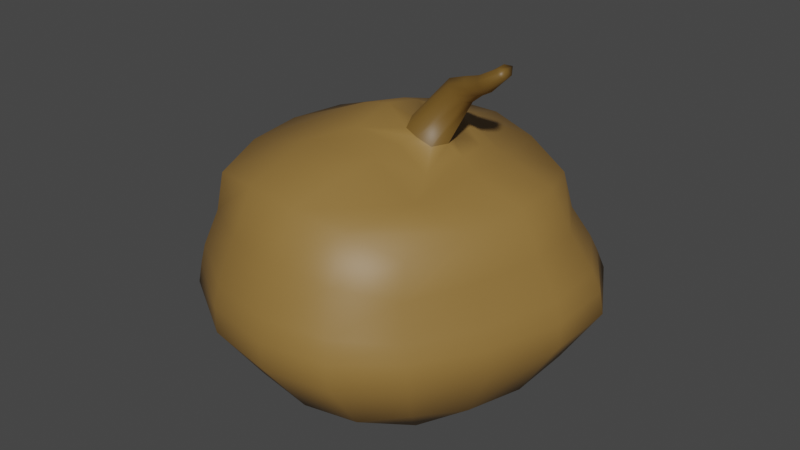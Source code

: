 # Source: Fruit2.blend  (saved by Blender 2.90.8; exported with 4.5.12 LTS)
import bpy
from mathutils import Matrix  # noqa: F401  (used for matrix-valued properties, if any)

bpy.ops.wm.read_factory_settings(use_empty=True)
scene = bpy.context.scene
scene.name = 'Scene'

# ---- collections
col_collection = bpy.data.collections.new('Collection'); scene.collection.children.link(col_collection)

# ---- materials (node trees are filled in below, after node groups)
mat_material_001 = bpy.data.materials.new('Material.001')
mat_material_001.use_transparent_shadow = False
mat_material_002 = bpy.data.materials.new('Material.002')
mat_material_002.use_transparent_shadow = False

# ---- material node trees
mat_material_001.use_nodes = True; mat_material_001.node_tree.nodes.clear()
_N = mat_material_001.node_tree.nodes; _L = mat_material_001.node_tree.links
n0 = _N.new('ShaderNodeBsdfPrincipled'); n0.name = 'Principled BSDF'; n0.location = (10, 300)
n0.distribution = 'GGX'
n0.subsurface_method = 'BURLEY'
n0.inputs[0].default_value = (0.281, 0.1592, 0.04203, 1.0)
n0.inputs[3].default_value = 1.45
n0.inputs[27].default_value = (0.0, 0.0, 0.0, 1.0)
n0.inputs[28].default_value = 1.0
n1 = _N.new('ShaderNodeOutputMaterial'); n1.name = 'Material Output'; n1.location = (300, 300)
_L.new(n0.outputs[0], n1.inputs[0])
n1.is_active_output = True
mat_material_002.use_nodes = True; mat_material_002.node_tree.nodes.clear()
_N = mat_material_002.node_tree.nodes; _L = mat_material_002.node_tree.links
n0 = _N.new('ShaderNodeBsdfPrincipled'); n0.name = 'Principled BSDF'; n0.location = (10, 300)
n0.distribution = 'GGX'
n0.subsurface_method = 'BURLEY'
n0.inputs[0].default_value = (0.1626, 0.08786, 0.01631, 1.0)
n0.inputs[3].default_value = 1.45
n0.inputs[27].default_value = (0.0, 0.0, 0.0, 1.0)
n0.inputs[28].default_value = 1.0
n1 = _N.new('ShaderNodeOutputMaterial'); n1.name = 'Material Output'; n1.location = (300, 300)
_L.new(n0.outputs[0], n1.inputs[0])
n1.is_active_output = True

# ---- world
world_world = bpy.data.worlds.new('World'); scene.world = world_world
world_world.use_nodes = True; world_world.node_tree.nodes.clear()
_N = world_world.node_tree.nodes; _L = world_world.node_tree.links
n0 = _N.new('ShaderNodeOutputWorld'); n0.name = 'World Output'; n0.location = (300, 300)
n1 = _N.new('ShaderNodeBackground'); n1.name = 'Background'; n1.location = (10, 300)
n1.inputs[0].default_value = (0.05088, 0.05088, 0.05088, 1.0)
_L.new(n1.outputs[0], n0.inputs[0])
n0.is_active_output = True
world_world.color = (0.05088, 0.05088, 0.05088)
world_world.use_sun_shadow = False
world_world.sun_shadow_jitter_overblur = 0.0

# ---- meshes
me_roundcube = bpy.data.meshes.new('Roundcube')
me_roundcube.from_pydata([(0.5731, 0.5729, -0.6017), (0.2887, 0.677, -0.6874), (0.0, 0.7071, -0.7142), (-0.2887, 0.677, -0.6874), (0.6504, 0.6492, -0.3786), (0.3272, 0.8662, -0.4046), (-1.79e-05, 0.9354, -0.4069), (-0.3385, 0.878, -0.396), (0.5971, 0.5948, -0.2089), (0.2922, 0.825, -0.1908), (-0.00612, 0.9119, -0.1697), (-0.3247, 0.859, -0.1658), (0.5277, 0.5249, -0.05622), (0.2492, 0.7255, -0.01154), (-0.01632, 0.8127, 0.02218), (-0.3003, 0.7789, 0.02717), (-0.5774, 0.5774, -0.5985), (-0.677, 0.2887, -0.6874), (-0.7071, 0.0, -0.7142), (-0.677, -0.2887, -0.6874), (-0.677, 0.677, -0.3581), (-0.878, 0.3385, -0.396), (-0.9354, 0.0, -0.4069), (-0.878, -0.3385, -0.396), (-0.6493, 0.6493, -0.1688), (-0.859, 0.3247, -0.166), (-0.9183, 3.35e-05, -0.1652), (-0.859, -0.3247, -0.1658), (-0.6006, 0.6009, -0.002713), (-0.7789, 0.3011, 0.02079), (-0.8299, 0.00094, 0.0268), (-0.7789, -0.2997, 0.02238), (-0.5774, -0.5774, -0.5985), (-0.2887, -0.677, -0.6874), (0.0, -0.7071, -0.7142), (0.2727, -0.6758, -0.6914), (-0.677, -0.677, -0.3581), (-0.3385, -0.878, -0.396), (-0.001533, -0.9352, -0.4078), (0.3122, -0.8754, -0.4072), (-0.6493, -0.6493, -0.1688), (-0.3247, -0.859, -0.1658), (-0.0105, -0.9171, -0.171), (0.2794, -0.8538, -0.1913), (-0.6006, -0.6004, -0.0011), (-0.3013, -0.7787, 0.02714), (-0.02106, -0.8273, 0.02235), (0.2355, -0.7707, -0.01505), (0.4817, -0.5699, -0.6234), (0.5658, -0.2802, -0.7142), (0.6339, 0.005572, -0.7319), (0.6581, 0.2901, -0.6919), (0.5438, -0.6652, -0.4043), (0.6853, -0.3223, -0.4555), (0.8149, 0.009669, -0.4404), (0.8368, 0.329, -0.4119), (0.4961, -0.6339, -0.238), (0.6533, -0.3047, -0.2523), (0.7841, 0.005757, -0.221), (0.7903, 0.294, -0.2043), (0.445, -0.5829, -0.08694), (0.5929, -0.2794, -0.07381), (0.6949, -0.003673, -0.04338), (0.6906, 0.2514, -0.03449), (0.3203, -0.3371, -0.8827), (0.0, -0.3536, -0.9354), (-0.3385, -0.3385, -0.8783), (0.3495, 0.0003098, -0.9364), (0.0, 0.0, -1.0), (-0.3536, 0.0, -0.9354), (0.3385, 0.3385, -0.8783), (0.0, 0.3536, -0.9354), (-0.3385, 0.3385, -0.8783), (0.4934, 0.4926, 0.1202), (0.2307, 0.615, 0.1852), (-0.02128, 0.6849, 0.2218), (-0.2892, 0.6775, 0.2245), (-0.5774, 0.5784, 0.1769), (0.5911, 0.2314, 0.1594), (0.1431, 0.1169, 0.318), (0.07897, 0.1525, 0.358), (-0.001947, 0.1257, 0.3682), (-0.6773, 0.291, 0.213), (0.602, -0.009742, 0.1559), (0.176, 0.04871, 0.3148), (0.1823, 0.02557, 0.5858), (-0.03124, 0.05502, 0.3889), (-0.71, 0.002975, 0.2233), (0.5363, -0.27, 0.1317), (0.1381, -0.0209, 0.3114), (0.02859, -0.2777, 0.3139), (-0.002209, -0.01929, 0.3629), (-0.6773, -0.2867, 0.2158), (0.4401, -0.5599, 0.09294), (0.2135, -0.6663, 0.1768), (-0.02708, -0.7023, 0.2231), (-0.2908, -0.6762, 0.227), (-0.5774, -0.5767, 0.1801), (0.3067, 0.3011, 0.2126), (0.04224, 0.3461, 0.3334), (-0.3281, 0.3601, 0.314), (0.3296, 0.02657, 0.2277), (-0.2958, 0.03996, 0.3914), (0.2779, -0.3011, 0.1874), (0.0757, -0.04726, 0.3492), (-0.3256, -0.3163, 0.3116), (0.4756, 0.06553, 0.7241), (0.4824, 0.001996, 0.724), (0.4928, -0.003056, 0.6917), (0.451, -0.002021, 0.7273), (0.4711, -0.02872, 0.7073), (0.4944, 0.03345, 0.6979), (0.4527, 0.03643, 0.7343), (0.4831, -0.02238, 0.6976), (0.4595, -0.0224, 0.7175), (0.3461, 0.002356, 0.6502), (0.3609, 0.08317, 0.6376), (0.2247, 0.1309, 0.566), (0.3382, 0.06801, 0.6571), (0.1791, 0.1158, 0.5916), (0.1568, 0.07135, 0.6), (0.3329, 0.03395, 0.6615), (0.2877, 0.06203, 0.5274), (0.4047, 0.02835, 0.6077), (0.3943, 0.0004465, 0.6126), (0.2683, 0.02153, 0.5342), (0.2679, 0.107, 0.5399), (0.3912, 0.06292, 0.6164), (0.2277, 0.005857, 0.5588), (0.3705, -0.01042, 0.6306), (0.2694, 0.01905, 0.6219), (0.2954, 0.1038, 0.6073), (0.2641, 0.09076, 0.6291), (0.2526, 0.05514, 0.635), (0.3455, 0.04708, 0.5733), (0.3319, 0.01569, 0.5786), (0.3298, 0.0838, 0.5842), (0.3013, 0.003614, 0.5989), (0.07066, 0.2523, 0.3647), (0.2297, 0.2142, 0.2674), (-0.1577, 0.2497, 0.3773), (0.26, 0.04083, 0.2799), (-0.1583, 0.05076, 0.4182), (0.2158, -0.1538, 0.2493), (0.06148, -0.1566, 0.348), (-0.1571, -0.1619, 0.3698), (0.6238, 0.622, -0.2869), (0.3137, 0.8568, -0.2877), (-0.002028, 0.9401, -0.2765), (-0.3358, 0.8799, -0.2707), (-0.6641, 0.6641, -0.256), (-0.8799, 0.3358, -0.2707), (-0.9422, 9.828e-11, -0.2749), (-0.8799, -0.3358, -0.2707), (-0.6641, -0.6641, -0.256), (-0.3358, -0.8799, -0.2707), (-0.005486, -0.9415, -0.2781), (0.3003, -0.8761, -0.2885), (0.5179, -0.6502, -0.3146), (0.675, -0.3172, -0.3454), (0.8138, 0.008902, -0.3189), (0.825, 0.3154, -0.297)], [], [(0, 1, 5, 4), (1, 2, 6, 5), (2, 3, 7, 6), (3, 16, 20, 7), (146, 147, 9, 8), (147, 148, 10, 9), (148, 149, 11, 10), (149, 150, 24, 11), (8, 9, 13, 12), (9, 10, 14, 13), (10, 11, 15, 14), (11, 24, 28, 15), (12, 13, 74, 73), (13, 14, 75, 74), (14, 15, 76, 75), (15, 28, 77, 76), (16, 17, 21, 20), (17, 18, 22, 21), (18, 19, 23, 22), (19, 32, 36, 23), (150, 151, 25, 24), (151, 152, 26, 25), (152, 153, 27, 26), (153, 154, 40, 27), (24, 25, 29, 28), (25, 26, 30, 29), (26, 27, 31, 30), (27, 40, 44, 31), (28, 29, 82, 77), (29, 30, 87, 82), (30, 31, 92, 87), (31, 44, 97, 92), (32, 33, 37, 36), (33, 34, 38, 37), (34, 35, 39, 38), (35, 48, 52, 39), (154, 155, 41, 40), (155, 156, 42, 41), (156, 157, 43, 42), (157, 158, 56, 43), (40, 41, 45, 44), (41, 42, 46, 45), (42, 43, 47, 46), (43, 56, 60, 47), (44, 45, 96, 97), (45, 46, 95, 96), (46, 47, 94, 95), (47, 60, 93, 94), (48, 49, 53, 52), (49, 50, 54, 53), (50, 51, 55, 54), (51, 0, 4, 55), (158, 159, 57, 56), (159, 160, 58, 57), (160, 161, 59, 58), (161, 146, 8, 59), (56, 57, 61, 60), (57, 58, 62, 61), (58, 59, 63, 62), (59, 8, 12, 63), (60, 61, 88, 93), (61, 62, 83, 88), (62, 63, 78, 83), (63, 12, 73, 78), (48, 35, 64, 49), (35, 34, 65, 64), (34, 33, 66, 65), (33, 32, 19, 66), (49, 64, 67, 50), (64, 65, 68, 67), (65, 66, 69, 68), (66, 19, 18, 69), (50, 67, 70, 51), (67, 68, 71, 70), (68, 69, 72, 71), (69, 18, 17, 72), (51, 70, 1, 0), (70, 71, 2, 1), (71, 72, 3, 2), (72, 17, 16, 3), (73, 74, 98, 78), (74, 75, 99, 98), (75, 76, 100, 99), (76, 77, 82, 100), (78, 98, 101, 83), (124, 123, 108, 113), (121, 115, 114, 109), (100, 82, 87, 102), (83, 101, 103, 88), (116, 118, 112, 106), (118, 121, 109, 112), (102, 87, 92, 105), (88, 103, 94, 93), (103, 90, 95, 94), (90, 105, 96, 95), (105, 92, 97, 96), (138, 139, 98, 99), (140, 138, 99, 100), (139, 141, 101, 98), (142, 140, 100, 102), (141, 143, 103, 101), (143, 144, 90, 103), (145, 142, 102, 105), (144, 145, 105, 90), (111, 106, 107, 108), (106, 112, 109, 107), (108, 107, 110, 113), (107, 109, 114, 110), (123, 127, 111, 108), (127, 116, 106, 111), (115, 129, 110, 114), (129, 124, 113, 110), (104, 89, 125, 128), (137, 135, 124, 129), (91, 104, 128, 85), (130, 137, 129, 115), (79, 80, 117, 126), (136, 131, 116, 127), (84, 79, 126, 122), (134, 136, 127, 123), (81, 86, 120, 119), (132, 133, 121, 118), (80, 81, 119, 117), (131, 132, 118, 116), (86, 91, 85, 120), (133, 130, 115, 121), (89, 84, 122, 125), (135, 134, 123, 124), (125, 122, 134, 135), (120, 85, 130, 133), (117, 119, 132, 131), (119, 120, 133, 132), (122, 126, 136, 134), (126, 117, 131, 136), (85, 128, 137, 130), (128, 125, 135, 137), (104, 91, 145, 144), (91, 86, 142, 145), (89, 104, 144, 143), (84, 89, 143, 141), (86, 81, 140, 142), (79, 84, 141, 139), (81, 80, 138, 140), (80, 79, 139, 138), (55, 4, 146, 161), (54, 55, 161, 160), (53, 54, 160, 159), (52, 53, 159, 158), (39, 52, 158, 157), (38, 39, 157, 156), (37, 38, 156, 155), (36, 37, 155, 154), (23, 36, 154, 153), (22, 23, 153, 152), (21, 22, 152, 151), (20, 21, 151, 150), (7, 20, 150, 149), (6, 7, 149, 148), (5, 6, 148, 147), (4, 5, 147, 146)])
me_roundcube.polygons.foreach_set('use_smooth', [True] * 160)
me_roundcube.polygons.foreach_set('material_index', [0, 0, 0, 0, 0, 0, 0, 0, 0, 0, 0, 0, 0, 0, 0, 0, 0, 0, 0, 0, 0, 0, 0, 0, 0, 0, 0, 0, 0, 0, 0, 0, 0, 0, 0, 0, 0, 0, 0, 0, 0, 0, 0, 0, 0, 0, 0, 0, 0, 0, 0, 0, 0, 0, 0, 0, 0, 0, 0, 0, 0, 0, 0, 0, 0, 0, 0, 0, 0, 0, 0, 0, 0, 0, 0, 0, 0, 0, 0, 0, 0, 0, 0, 0, 0, 1, 1, 0, 0, 1, 1, 0, 0, 0, 0, 0, 0, 0, 0, 0, 0, 0, 0, 0, 1, 1, 1, 1, 1, 1, 1, 1, 1, 1, 1, 1, 1, 1, 1, 1, 1, 1, 1, 1, 1, 1, 1, 1, 1, 1, 1, 1, 1, 1, 1, 1, 0, 0, 0, 0, 0, 0, 0, 0, 0, 0, 0, 0, 0, 0, 0, 0, 0, 0, 0, 0, 0, 0, 0, 0])
me_roundcube.materials.append(mat_material_001)
me_roundcube.materials.append(mat_material_002)
me_roundcube.use_remesh_fix_poles = True
me_roundcube.use_remesh_preserve_attributes = False
me_roundcube.use_mirror_vertex_groups = False
me_roundcube.update()

# ---- objects
ob_roundcube = bpy.data.objects.new('Roundcube', me_roundcube)

# ---- transforms, parenting, visibility, modifiers, constraints
ob_roundcube.location = (0.0, 0.0, 0.0)
ob_roundcube.lineart.crease_threshold = 0.0

# ---- collection membership
col_collection.objects.link(ob_roundcube)

# ---- scene / render settings (as saved in the file)
scene.frame_start = 1; scene.frame_end = 250; scene.frame_set(1)
scene.render.engine = 'BLENDER_EEVEE_NEXT'
scene.cycles.use_denoising = False
scene.cycles.samples = 128
scene.cycles.sampling_pattern = 'TABULATED_SOBOL'
scene.cycles.use_adaptive_sampling = False
scene.cycles.use_light_tree = False
scene.view_settings.view_transform = 'Filmic'
bpy.context.view_layer.update()

# ---- added for rendering (the .blend has no active camera and no usable light): camera, sun
cam_auto = bpy.data.cameras.new('AutoCamera')
cam_auto.lens = 50.0
cam_auto.sensor_width = 36.0
cam_auto.clip_end = 1000.0
ob_auto_camera = bpy.data.objects.new('AutoCamera', cam_auto)
scene.collection.objects.link(ob_auto_camera)
ob_auto_camera.location = (2.83079, -3.46094, 2.17394)
ob_auto_camera.rotation_euler = (1.09748, -7.21219e-08, 0.694738)
scene.camera = ob_auto_camera
light_auto_sun = bpy.data.lights.new('AutoSun', 'SUN')
light_auto_sun.energy = 3.0
light_auto_sun.angle = 0.0523599
ob_auto_sun = bpy.data.objects.new('AutoSun', light_auto_sun)
scene.collection.objects.link(ob_auto_sun)
ob_auto_sun.rotation_euler = (0.872665, 0.174533, 0.523599)
bpy.context.view_layer.update()
